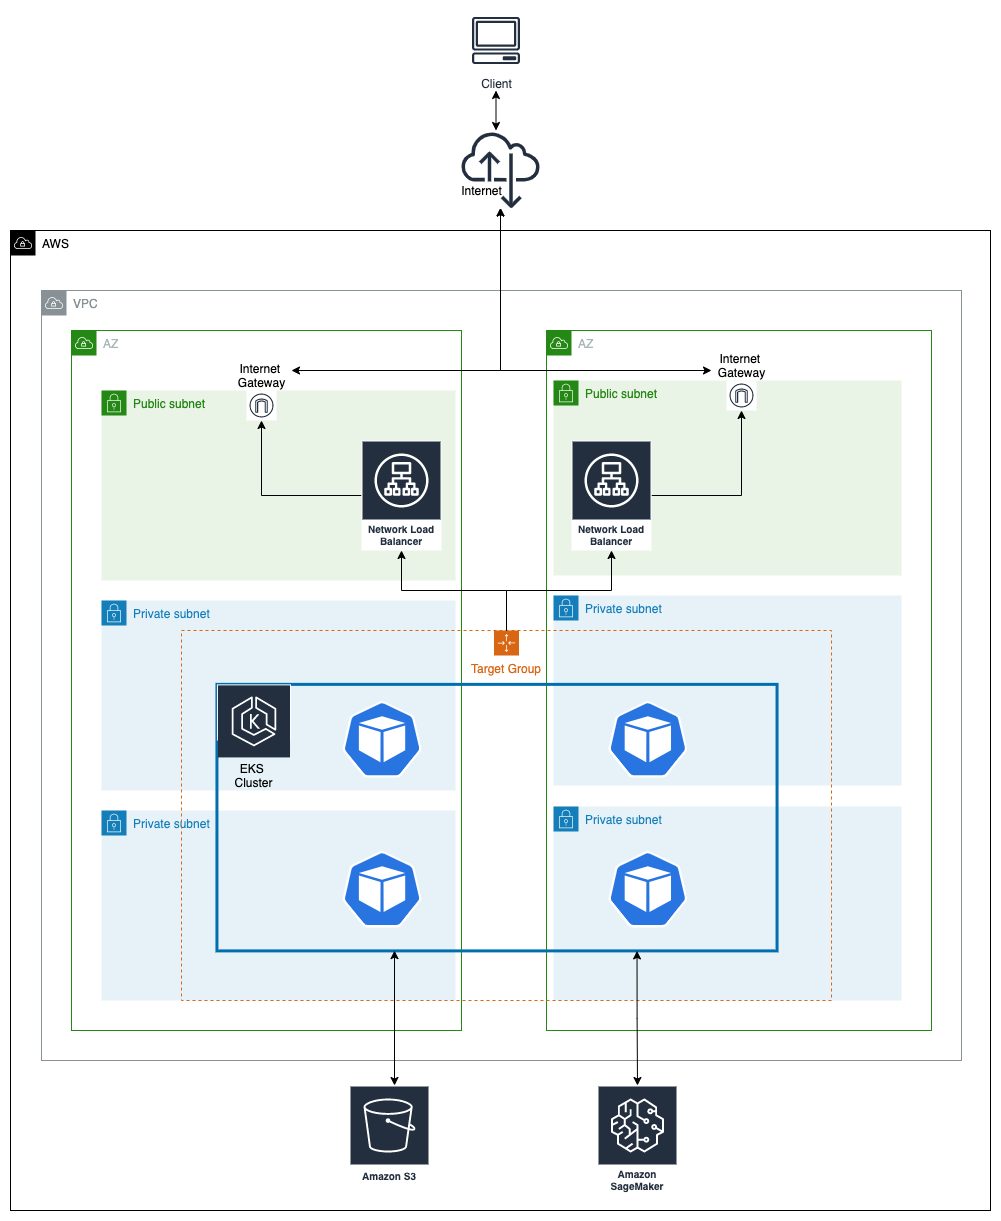

The diagram above was exported from draw.io. Its source (the exported page's mxGraphModel, read from the mxfile embedded in the PNG):
<mxGraphModel dx="2212" dy="2804" grid="1" gridSize="10" guides="1" tooltips="1" connect="1" arrows="1" fold="1" page="1" pageScale="1" pageWidth="850" pageHeight="1100" math="0" shadow="0">
  <root>
    <mxCell id="0" />
    <mxCell id="1" parent="0" />
    <mxCell id="R3VVGeDUcveW87b61ouO-1" value="AWS" style="sketch=0;outlineConnect=0;html=1;whiteSpace=wrap;fontSize=12;fontStyle=0;shape=mxgraph.aws4.group;grIcon=mxgraph.aws4.group_vpc;verticalAlign=top;align=left;spacingLeft=30;dashed=0;" parent="1" vertex="1">
      <mxGeometry x="429" y="180" width="980" height="980" as="geometry" />
    </mxCell>
    <mxCell id="R3VVGeDUcveW87b61ouO-3" value="VPC" style="sketch=0;outlineConnect=0;gradientColor=none;html=1;whiteSpace=wrap;fontSize=12;fontStyle=0;shape=mxgraph.aws4.group;grIcon=mxgraph.aws4.group_vpc;strokeColor=#879196;fillColor=none;verticalAlign=top;align=left;spacingLeft=30;fontColor=#879196;dashed=0;" parent="1" vertex="1">
      <mxGeometry x="460" y="240" width="920" height="770" as="geometry" />
    </mxCell>
    <mxCell id="R3VVGeDUcveW87b61ouO-6" value="AZ&lt;br&gt;" style="points=[[0,0],[0.25,0],[0.5,0],[0.75,0],[1,0],[1,0.25],[1,0.5],[1,0.75],[1,1],[0.75,1],[0.5,1],[0.25,1],[0,1],[0,0.75],[0,0.5],[0,0.25]];outlineConnect=0;gradientColor=none;html=1;whiteSpace=wrap;fontSize=12;fontStyle=0;shape=mxgraph.aws4.group;grIcon=mxgraph.aws4.group_vpc;strokeColor=#248814;fillColor=none;verticalAlign=top;align=left;spacingLeft=30;fontColor=#AAB7B8;dashed=0;" parent="1" vertex="1">
      <mxGeometry x="490" y="280" width="390" height="700" as="geometry" />
    </mxCell>
    <mxCell id="R3VVGeDUcveW87b61ouO-7" value="AZ&lt;br&gt;" style="points=[[0,0],[0.25,0],[0.5,0],[0.75,0],[1,0],[1,0.25],[1,0.5],[1,0.75],[1,1],[0.75,1],[0.5,1],[0.25,1],[0,1],[0,0.75],[0,0.5],[0,0.25]];outlineConnect=0;gradientColor=none;html=1;whiteSpace=wrap;fontSize=12;fontStyle=0;shape=mxgraph.aws4.group;grIcon=mxgraph.aws4.group_vpc;strokeColor=#248814;fillColor=none;verticalAlign=top;align=left;spacingLeft=30;fontColor=#AAB7B8;dashed=0;" parent="1" vertex="1">
      <mxGeometry x="965" y="280" width="385" height="700" as="geometry" />
    </mxCell>
    <mxCell id="R3VVGeDUcveW87b61ouO-10" value="Public subnet" style="points=[[0,0],[0.25,0],[0.5,0],[0.75,0],[1,0],[1,0.25],[1,0.5],[1,0.75],[1,1],[0.75,1],[0.5,1],[0.25,1],[0,1],[0,0.75],[0,0.5],[0,0.25]];outlineConnect=0;gradientColor=none;html=1;whiteSpace=wrap;fontSize=12;fontStyle=0;shape=mxgraph.aws4.group;grIcon=mxgraph.aws4.group_security_group;grStroke=0;strokeColor=#248814;fillColor=#E9F3E6;verticalAlign=top;align=left;spacingLeft=30;fontColor=#248814;dashed=0;" parent="1" vertex="1">
      <mxGeometry x="520" y="340" width="354" height="190" as="geometry" />
    </mxCell>
    <mxCell id="R3VVGeDUcveW87b61ouO-11" value="Private subnet" style="points=[[0,0],[0.25,0],[0.5,0],[0.75,0],[1,0],[1,0.25],[1,0.5],[1,0.75],[1,1],[0.75,1],[0.5,1],[0.25,1],[0,1],[0,0.75],[0,0.5],[0,0.25]];outlineConnect=0;gradientColor=none;html=1;whiteSpace=wrap;fontSize=12;fontStyle=0;shape=mxgraph.aws4.group;grIcon=mxgraph.aws4.group_security_group;grStroke=0;strokeColor=#147EBA;fillColor=#E6F2F8;verticalAlign=top;align=left;spacingLeft=30;fontColor=#147EBA;dashed=0;" parent="1" vertex="1">
      <mxGeometry x="520" y="550" width="354" height="190" as="geometry" />
    </mxCell>
    <mxCell id="R3VVGeDUcveW87b61ouO-12" value="Private subnet" style="points=[[0,0],[0.25,0],[0.5,0],[0.75,0],[1,0],[1,0.25],[1,0.5],[1,0.75],[1,1],[0.75,1],[0.5,1],[0.25,1],[0,1],[0,0.75],[0,0.5],[0,0.25]];outlineConnect=0;gradientColor=none;html=1;whiteSpace=wrap;fontSize=12;fontStyle=0;shape=mxgraph.aws4.group;grIcon=mxgraph.aws4.group_security_group;grStroke=0;strokeColor=#147EBA;fillColor=#E6F2F8;verticalAlign=top;align=left;spacingLeft=30;fontColor=#147EBA;dashed=0;" parent="1" vertex="1">
      <mxGeometry x="520" y="760" width="354" height="190" as="geometry" />
    </mxCell>
    <mxCell id="R3VVGeDUcveW87b61ouO-13" value="Public subnet" style="points=[[0,0],[0.25,0],[0.5,0],[0.75,0],[1,0],[1,0.25],[1,0.5],[1,0.75],[1,1],[0.75,1],[0.5,1],[0.25,1],[0,1],[0,0.75],[0,0.5],[0,0.25]];outlineConnect=0;gradientColor=none;html=1;whiteSpace=wrap;fontSize=12;fontStyle=0;shape=mxgraph.aws4.group;grIcon=mxgraph.aws4.group_security_group;grStroke=0;strokeColor=#248814;fillColor=#E9F3E6;verticalAlign=top;align=left;spacingLeft=30;fontColor=#248814;dashed=0;" parent="1" vertex="1">
      <mxGeometry x="972" y="330" width="348" height="195" as="geometry" />
    </mxCell>
    <mxCell id="R3VVGeDUcveW87b61ouO-14" value="Private subnet" style="points=[[0,0],[0.25,0],[0.5,0],[0.75,0],[1,0],[1,0.25],[1,0.5],[1,0.75],[1,1],[0.75,1],[0.5,1],[0.25,1],[0,1],[0,0.75],[0,0.5],[0,0.25]];outlineConnect=0;gradientColor=none;html=1;whiteSpace=wrap;fontSize=12;fontStyle=0;shape=mxgraph.aws4.group;grIcon=mxgraph.aws4.group_security_group;grStroke=0;strokeColor=#147EBA;fillColor=#E6F2F8;verticalAlign=top;align=left;spacingLeft=30;fontColor=#147EBA;dashed=0;" parent="1" vertex="1">
      <mxGeometry x="972" y="545" width="348" height="190" as="geometry" />
    </mxCell>
    <mxCell id="R3VVGeDUcveW87b61ouO-15" value="Private subnet" style="points=[[0,0],[0.25,0],[0.5,0],[0.75,0],[1,0],[1,0.25],[1,0.5],[1,0.75],[1,1],[0.75,1],[0.5,1],[0.25,1],[0,1],[0,0.75],[0,0.5],[0,0.25]];outlineConnect=0;gradientColor=none;html=1;whiteSpace=wrap;fontSize=12;fontStyle=0;shape=mxgraph.aws4.group;grIcon=mxgraph.aws4.group_security_group;grStroke=0;strokeColor=#147EBA;fillColor=#E6F2F8;verticalAlign=top;align=left;spacingLeft=30;fontColor=#147EBA;dashed=0;" parent="1" vertex="1">
      <mxGeometry x="972" y="756" width="348" height="194" as="geometry" />
    </mxCell>
    <mxCell id="vGVcvggpAcBRXcqfGUC4-27" style="edgeStyle=orthogonalEdgeStyle;rounded=0;orthogonalLoop=1;jettySize=auto;html=1;startArrow=classic;startFill=1;" edge="1" parent="1">
      <mxGeometry relative="1" as="geometry">
        <mxPoint x="914.5000000000005" y="40" as="targetPoint" />
        <mxPoint x="914.5000000000005" y="80" as="sourcePoint" />
      </mxGeometry>
    </mxCell>
    <mxCell id="QNFTnw-awE3GenOiSZ5D-1" value="Client" style="sketch=0;outlineConnect=0;fontColor=#232F3E;gradientColor=none;strokeColor=#232F3E;fillColor=#ffffff;dashed=0;verticalLabelPosition=bottom;verticalAlign=top;align=center;html=1;fontSize=12;fontStyle=0;aspect=fixed;shape=mxgraph.aws4.resourceIcon;resIcon=mxgraph.aws4.client;" parent="1" vertex="1">
      <mxGeometry x="884.5" y="-40" width="60" height="60" as="geometry" />
    </mxCell>
    <mxCell id="vGVcvggpAcBRXcqfGUC4-24" style="edgeStyle=orthogonalEdgeStyle;rounded=0;orthogonalLoop=1;jettySize=auto;html=1;" edge="1" parent="1" source="vGVcvggpAcBRXcqfGUC4-1" target="vGVcvggpAcBRXcqfGUC4-15">
      <mxGeometry relative="1" as="geometry" />
    </mxCell>
    <mxCell id="vGVcvggpAcBRXcqfGUC4-1" value="Network Load Balancer" style="sketch=0;outlineConnect=0;fontColor=#232F3E;gradientColor=none;strokeColor=#ffffff;fillColor=#232F3E;dashed=0;verticalLabelPosition=middle;verticalAlign=bottom;align=center;html=1;whiteSpace=wrap;fontSize=10;fontStyle=1;spacing=3;shape=mxgraph.aws4.productIcon;prIcon=mxgraph.aws4.application_load_balancer;" vertex="1" parent="1">
      <mxGeometry x="990" y="390" width="80" height="110" as="geometry" />
    </mxCell>
    <mxCell id="vGVcvggpAcBRXcqfGUC4-23" style="edgeStyle=orthogonalEdgeStyle;rounded=0;orthogonalLoop=1;jettySize=auto;html=1;" edge="1" parent="1" source="R3VVGeDUcveW87b61ouO-8" target="vGVcvggpAcBRXcqfGUC4-14">
      <mxGeometry relative="1" as="geometry" />
    </mxCell>
    <mxCell id="R3VVGeDUcveW87b61ouO-8" value="Network Load Balancer" style="sketch=0;outlineConnect=0;fontColor=#232F3E;gradientColor=none;strokeColor=#ffffff;fillColor=#232F3E;dashed=0;verticalLabelPosition=middle;verticalAlign=bottom;align=center;html=1;whiteSpace=wrap;fontSize=10;fontStyle=1;spacing=3;shape=mxgraph.aws4.productIcon;prIcon=mxgraph.aws4.application_load_balancer;" parent="1" vertex="1">
      <mxGeometry x="780" y="390" width="80" height="110" as="geometry" />
    </mxCell>
    <mxCell id="vGVcvggpAcBRXcqfGUC4-11" value="" style="group" vertex="1" connectable="0" parent="1">
      <mxGeometry x="600" y="580" width="650" height="370" as="geometry" />
    </mxCell>
    <mxCell id="vGVcvggpAcBRXcqfGUC4-5" value="Target Group" style="points=[[0,0],[0.25,0],[0.5,0],[0.75,0],[1,0],[1,0.25],[1,0.5],[1,0.75],[1,1],[0.75,1],[0.5,1],[0.25,1],[0,1],[0,0.75],[0,0.5],[0,0.25]];outlineConnect=0;gradientColor=none;html=1;whiteSpace=wrap;fontSize=12;fontStyle=0;shape=mxgraph.aws4.groupCenter;grIcon=mxgraph.aws4.group_auto_scaling_group;grStroke=1;strokeColor=#D86613;fillColor=none;verticalAlign=top;align=center;fontColor=#D86613;dashed=1;spacingTop=25;" vertex="1" parent="vGVcvggpAcBRXcqfGUC4-11">
      <mxGeometry width="650" height="370" as="geometry" />
    </mxCell>
    <mxCell id="R3VVGeDUcveW87b61ouO-19" value="" style="rounded=0;whiteSpace=wrap;html=1;strokeWidth=3;strokeColor=#006EAF;fontColor=#ffffff;fillColor=none;" parent="vGVcvggpAcBRXcqfGUC4-11" vertex="1">
      <mxGeometry x="35.454545454545496" y="53.8709677419356" width="560.1043219076006" height="266.51623160162063" as="geometry" />
    </mxCell>
    <mxCell id="R3VVGeDUcveW87b61ouO-16" value="" style="sketch=0;outlineConnect=0;fontColor=#232F3E;strokeColor=#ffffff;fillColor=#232F3E;dashed=0;verticalLabelPosition=middle;verticalAlign=bottom;align=center;html=1;whiteSpace=wrap;fontSize=10;fontStyle=1;spacing=3;shape=mxgraph.aws4.productIcon;prIcon=mxgraph.aws4.eks;strokeWidth=0;" parent="vGVcvggpAcBRXcqfGUC4-11" vertex="1">
      <mxGeometry x="35.450000000000045" y="53.86999999999989" width="74.05" height="56.13" as="geometry" />
    </mxCell>
    <mxCell id="vGVcvggpAcBRXcqfGUC4-4" value="" style="sketch=0;html=1;dashed=0;whitespace=wrap;fillColor=#2875E2;strokeColor=#ffffff;points=[[0.005,0.63,0],[0.1,0.2,0],[0.9,0.2,0],[0.5,0,0],[0.995,0.63,0],[0.72,0.99,0],[0.5,1,0],[0.28,0.99,0]];shape=mxgraph.kubernetes.icon;prIcon=pod" vertex="1" parent="vGVcvggpAcBRXcqfGUC4-11">
      <mxGeometry x="386.7064083457526" y="70.5282322170367" width="159.2879731743666" height="76.4401866762398" as="geometry" />
    </mxCell>
    <mxCell id="vGVcvggpAcBRXcqfGUC4-3" value="" style="sketch=0;html=1;dashed=0;whitespace=wrap;fillColor=#2875E2;strokeColor=#ffffff;points=[[0.005,0.63,0],[0.1,0.2,0],[0.9,0.2,0],[0.5,0,0],[0.995,0.63,0],[0.72,0.99,0],[0.5,1,0],[0.28,0.99,0]];shape=mxgraph.kubernetes.icon;prIcon=pod" vertex="1" parent="vGVcvggpAcBRXcqfGUC4-11">
      <mxGeometry x="120.89418777943376" y="70.5282322170367" width="159.2879731743666" height="76.4401866762398" as="geometry" />
    </mxCell>
    <mxCell id="vGVcvggpAcBRXcqfGUC4-2" value="" style="sketch=0;html=1;dashed=0;whitespace=wrap;fillColor=#2875E2;strokeColor=#ffffff;points=[[0.005,0.63,0],[0.1,0.2,0],[0.9,0.2,0],[0.5,0,0],[0.995,0.63,0],[0.72,0.99,0],[0.5,1,0],[0.28,0.99,0]];shape=mxgraph.kubernetes.icon;prIcon=pod" vertex="1" parent="vGVcvggpAcBRXcqfGUC4-11">
      <mxGeometry x="120.89418777943376" y="220.44361249294843" width="159.2879731743666" height="76.4401866762398" as="geometry" />
    </mxCell>
    <mxCell id="R3VVGeDUcveW87b61ouO-25" value="" style="sketch=0;html=1;dashed=0;whitespace=wrap;fillColor=#2875E2;strokeColor=#ffffff;points=[[0.005,0.63,0],[0.1,0.2,0],[0.9,0.2,0],[0.5,0,0],[0.995,0.63,0],[0.72,0.99,0],[0.5,1,0],[0.28,0.99,0]];shape=mxgraph.kubernetes.icon;prIcon=pod" parent="vGVcvggpAcBRXcqfGUC4-11" vertex="1">
      <mxGeometry x="386.7064083457526" y="220.44361249294843" width="159.2879731743666" height="76.4401866762398" as="geometry" />
    </mxCell>
    <mxCell id="vGVcvggpAcBRXcqfGUC4-10" value="EKS &lt;br&gt;Cluster" style="text;html=1;align=center;verticalAlign=middle;resizable=0;points=[];autosize=1;strokeColor=none;fillColor=none;" vertex="1" parent="vGVcvggpAcBRXcqfGUC4-11">
      <mxGeometry x="47.48000000000002" y="130" width="50" height="30" as="geometry" />
    </mxCell>
    <mxCell id="vGVcvggpAcBRXcqfGUC4-12" style="edgeStyle=orthogonalEdgeStyle;rounded=0;orthogonalLoop=1;jettySize=auto;html=1;exitX=0.5;exitY=0;exitDx=0;exitDy=0;" edge="1" parent="1" source="vGVcvggpAcBRXcqfGUC4-5" target="R3VVGeDUcveW87b61ouO-8">
      <mxGeometry relative="1" as="geometry" />
    </mxCell>
    <mxCell id="vGVcvggpAcBRXcqfGUC4-13" style="edgeStyle=orthogonalEdgeStyle;rounded=0;orthogonalLoop=1;jettySize=auto;html=1;" edge="1" parent="1" source="vGVcvggpAcBRXcqfGUC4-5" target="vGVcvggpAcBRXcqfGUC4-1">
      <mxGeometry relative="1" as="geometry" />
    </mxCell>
    <mxCell id="vGVcvggpAcBRXcqfGUC4-20" value="" style="group" vertex="1" connectable="0" parent="1">
      <mxGeometry x="650" y="310" width="60" height="60" as="geometry" />
    </mxCell>
    <mxCell id="vGVcvggpAcBRXcqfGUC4-14" value="" style="sketch=0;outlineConnect=0;fontColor=#232F3E;gradientColor=none;strokeColor=#232F3E;fillColor=#ffffff;dashed=0;verticalLabelPosition=bottom;verticalAlign=top;align=center;html=1;fontSize=12;fontStyle=0;aspect=fixed;shape=mxgraph.aws4.resourceIcon;resIcon=mxgraph.aws4.internet_gateway;" vertex="1" parent="vGVcvggpAcBRXcqfGUC4-20">
      <mxGeometry x="15" y="30" width="30" height="30" as="geometry" />
    </mxCell>
    <mxCell id="vGVcvggpAcBRXcqfGUC4-18" value="Internet &lt;br&gt;Gateway" style="text;html=1;align=center;verticalAlign=middle;resizable=0;points=[];autosize=1;strokeColor=none;fillColor=none;" vertex="1" parent="vGVcvggpAcBRXcqfGUC4-20">
      <mxGeometry width="60" height="30" as="geometry" />
    </mxCell>
    <mxCell id="vGVcvggpAcBRXcqfGUC4-22" value="" style="group" vertex="1" connectable="0" parent="1">
      <mxGeometry x="1130" y="300" width="60" height="60" as="geometry" />
    </mxCell>
    <mxCell id="vGVcvggpAcBRXcqfGUC4-15" value="" style="sketch=0;outlineConnect=0;fontColor=#232F3E;gradientColor=none;strokeColor=#232F3E;fillColor=#ffffff;dashed=0;verticalLabelPosition=bottom;verticalAlign=top;align=center;html=1;fontSize=12;fontStyle=0;aspect=fixed;shape=mxgraph.aws4.resourceIcon;resIcon=mxgraph.aws4.internet_gateway;" vertex="1" parent="vGVcvggpAcBRXcqfGUC4-22">
      <mxGeometry x="15" y="30" width="30" height="30" as="geometry" />
    </mxCell>
    <mxCell id="vGVcvggpAcBRXcqfGUC4-19" value="Internet &lt;br&gt;Gateway" style="text;html=1;align=center;verticalAlign=middle;resizable=0;points=[];autosize=1;strokeColor=none;fillColor=none;" vertex="1" parent="vGVcvggpAcBRXcqfGUC4-22">
      <mxGeometry width="60" height="30" as="geometry" />
    </mxCell>
    <mxCell id="vGVcvggpAcBRXcqfGUC4-28" value="" style="sketch=0;outlineConnect=0;fontColor=#232F3E;gradientColor=none;fillColor=#232F3E;strokeColor=none;dashed=0;verticalLabelPosition=bottom;verticalAlign=top;align=center;html=1;fontSize=12;fontStyle=0;aspect=fixed;pointerEvents=1;shape=mxgraph.aws4.internet_alt22;" vertex="1" parent="1">
      <mxGeometry x="880" y="80" width="78" height="78" as="geometry" />
    </mxCell>
    <mxCell id="vGVcvggpAcBRXcqfGUC4-29" style="edgeStyle=orthogonalEdgeStyle;rounded=0;orthogonalLoop=1;jettySize=auto;html=1;startArrow=classic;startFill=1;" edge="1" parent="1" source="vGVcvggpAcBRXcqfGUC4-18" target="vGVcvggpAcBRXcqfGUC4-28">
      <mxGeometry relative="1" as="geometry">
        <Array as="points">
          <mxPoint x="919" y="320" />
        </Array>
      </mxGeometry>
    </mxCell>
    <mxCell id="vGVcvggpAcBRXcqfGUC4-30" style="edgeStyle=orthogonalEdgeStyle;rounded=0;orthogonalLoop=1;jettySize=auto;html=1;startArrow=classic;startFill=1;" edge="1" parent="1" source="vGVcvggpAcBRXcqfGUC4-19" target="vGVcvggpAcBRXcqfGUC4-28">
      <mxGeometry relative="1" as="geometry">
        <Array as="points">
          <mxPoint x="919" y="320" />
        </Array>
      </mxGeometry>
    </mxCell>
    <mxCell id="vGVcvggpAcBRXcqfGUC4-31" value="Internet" style="text;html=1;align=center;verticalAlign=middle;resizable=0;points=[];autosize=1;strokeColor=none;fillColor=none;" vertex="1" parent="1">
      <mxGeometry x="870" y="130" width="60" height="20" as="geometry" />
    </mxCell>
    <mxCell id="vGVcvggpAcBRXcqfGUC4-32" value="Amazon SageMaker" style="sketch=0;outlineConnect=0;fontColor=#232F3E;gradientColor=none;strokeColor=#ffffff;fillColor=#232F3E;dashed=0;verticalLabelPosition=middle;verticalAlign=bottom;align=center;html=1;whiteSpace=wrap;fontSize=10;fontStyle=1;spacing=3;shape=mxgraph.aws4.productIcon;prIcon=mxgraph.aws4.sagemaker;" vertex="1" parent="1">
      <mxGeometry x="1016" y="1035" width="80" height="110" as="geometry" />
    </mxCell>
    <mxCell id="vGVcvggpAcBRXcqfGUC4-33" value="Amazon S3" style="sketch=0;outlineConnect=0;fontColor=#232F3E;gradientColor=none;strokeColor=#ffffff;fillColor=#232F3E;dashed=0;verticalLabelPosition=middle;verticalAlign=bottom;align=center;html=1;whiteSpace=wrap;fontSize=10;fontStyle=1;spacing=3;shape=mxgraph.aws4.productIcon;prIcon=mxgraph.aws4.s3;" vertex="1" parent="1">
      <mxGeometry x="768" y="1035" width="80" height="100" as="geometry" />
    </mxCell>
    <mxCell id="vGVcvggpAcBRXcqfGUC4-34" style="edgeStyle=orthogonalEdgeStyle;rounded=0;orthogonalLoop=1;jettySize=auto;html=1;exitX=0.317;exitY=0.999;exitDx=0;exitDy=0;entryX=0.563;entryY=0;entryDx=0;entryDy=0;entryPerimeter=0;startArrow=classic;startFill=1;exitPerimeter=0;" edge="1" parent="1" source="R3VVGeDUcveW87b61ouO-19" target="vGVcvggpAcBRXcqfGUC4-33">
      <mxGeometry relative="1" as="geometry">
        <Array as="points">
          <mxPoint x="813" y="1030" />
          <mxPoint x="813" y="1030" />
        </Array>
      </mxGeometry>
    </mxCell>
    <mxCell id="vGVcvggpAcBRXcqfGUC4-35" style="edgeStyle=orthogonalEdgeStyle;rounded=0;orthogonalLoop=1;jettySize=auto;html=1;exitX=0.75;exitY=1;exitDx=0;exitDy=0;startArrow=classic;startFill=1;" edge="1" parent="1" source="R3VVGeDUcveW87b61ouO-19" target="vGVcvggpAcBRXcqfGUC4-32">
      <mxGeometry relative="1" as="geometry" />
    </mxCell>
  </root>
</mxGraphModel>